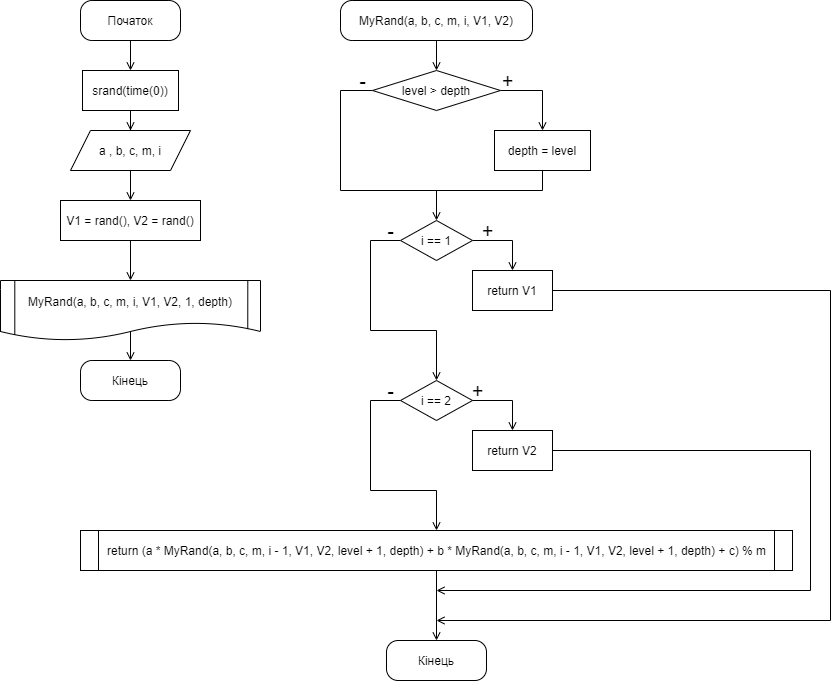

The diagram above was exported from draw.io. Its source (the exported page's mxGraphModel, read from the mxfile embedded in the PNG):
<mxGraphModel dx="1422" dy="822" grid="1" gridSize="10" guides="1" tooltips="1" connect="1" arrows="1" fold="1" page="1" pageScale="1" pageWidth="827" pageHeight="1169" math="0" shadow="0">
  <root>
    <mxCell id="0" />
    <mxCell id="1" parent="0" />
    <mxCell id="Z-TeZ9i3iYuy66JwtXEU-2" style="edgeStyle=orthogonalEdgeStyle;rounded=0;orthogonalLoop=1;jettySize=auto;html=1;entryX=0.5;entryY=0;entryDx=0;entryDy=0;endArrow=open;endFill=0;" parent="1" source="eCXglrXTNemc_Tjfnmme-1" target="Z-TeZ9i3iYuy66JwtXEU-1" edge="1">
      <mxGeometry relative="1" as="geometry" />
    </mxCell>
    <mxCell id="eCXglrXTNemc_Tjfnmme-1" value="Початок" style="rounded=1;whiteSpace=wrap;html=1;arcSize=29;" parent="1" vertex="1">
      <mxGeometry x="80" width="100" height="40" as="geometry" />
    </mxCell>
    <mxCell id="eCXglrXTNemc_Tjfnmme-8" style="edgeStyle=orthogonalEdgeStyle;rounded=0;orthogonalLoop=1;jettySize=auto;html=1;entryX=0.5;entryY=0;entryDx=0;entryDy=0;endArrow=open;endFill=0;" parent="1" source="eCXglrXTNemc_Tjfnmme-3" target="eCXglrXTNemc_Tjfnmme-5" edge="1">
      <mxGeometry relative="1" as="geometry" />
    </mxCell>
    <mxCell id="eCXglrXTNemc_Tjfnmme-3" value="V1 = rand(), V2 = rand()" style="rounded=0;whiteSpace=wrap;html=1;" parent="1" vertex="1">
      <mxGeometry x="60" y="200" width="140" height="40" as="geometry" />
    </mxCell>
    <mxCell id="eCXglrXTNemc_Tjfnmme-16" style="edgeStyle=orthogonalEdgeStyle;rounded=0;orthogonalLoop=1;jettySize=auto;html=1;entryX=0.5;entryY=0;entryDx=0;entryDy=0;endArrow=open;endFill=0;exitX=0.5;exitY=0.851;exitDx=0;exitDy=0;exitPerimeter=0;" parent="1" source="eCXglrXTNemc_Tjfnmme-5" target="eCXglrXTNemc_Tjfnmme-15" edge="1">
      <mxGeometry relative="1" as="geometry" />
    </mxCell>
    <mxCell id="eCXglrXTNemc_Tjfnmme-5" value="MyRand(a, b, c, m, i, V1, V2, 1, depth)" style="shape=document;whiteSpace=wrap;html=1;boundedLbl=1;" parent="1" vertex="1">
      <mxGeometry y="280" width="260" height="60" as="geometry" />
    </mxCell>
    <mxCell id="eCXglrXTNemc_Tjfnmme-12" style="edgeStyle=orthogonalEdgeStyle;rounded=0;orthogonalLoop=1;jettySize=auto;html=1;entryX=0.5;entryY=0;entryDx=0;entryDy=0;endArrow=open;endFill=0;" parent="1" source="eCXglrXTNemc_Tjfnmme-9" target="eCXglrXTNemc_Tjfnmme-3" edge="1">
      <mxGeometry relative="1" as="geometry" />
    </mxCell>
    <mxCell id="eCXglrXTNemc_Tjfnmme-9" value="a , b, c, m, i" style="shape=parallelogram;perimeter=parallelogramPerimeter;whiteSpace=wrap;html=1;fixedSize=1;" parent="1" vertex="1">
      <mxGeometry x="70" y="130" width="120" height="40" as="geometry" />
    </mxCell>
    <mxCell id="eCXglrXTNemc_Tjfnmme-13" value="" style="endArrow=none;html=1;rounded=0;edgeStyle=orthogonalEdgeStyle;exitX=0.951;exitY=0.81;exitDx=0;exitDy=0;exitPerimeter=0;" parent="1" source="eCXglrXTNemc_Tjfnmme-5" edge="1">
      <mxGeometry width="50" height="50" relative="1" as="geometry">
        <mxPoint x="219.39999999999998" y="328.5" as="sourcePoint" />
        <mxPoint x="219" y="280" as="targetPoint" />
        <Array as="points">
          <mxPoint x="247" y="280" />
        </Array>
      </mxGeometry>
    </mxCell>
    <mxCell id="eCXglrXTNemc_Tjfnmme-14" value="" style="endArrow=none;html=1;rounded=0;edgeStyle=orthogonalEdgeStyle;exitX=0.055;exitY=0.906;exitDx=0;exitDy=0;exitPerimeter=0;" parent="1" source="eCXglrXTNemc_Tjfnmme-5" edge="1">
      <mxGeometry width="50" height="50" relative="1" as="geometry">
        <mxPoint x="40.39999999999998" y="328.5" as="sourcePoint" />
        <mxPoint x="40" y="280" as="targetPoint" />
        <Array as="points">
          <mxPoint x="14" y="280" />
        </Array>
      </mxGeometry>
    </mxCell>
    <mxCell id="eCXglrXTNemc_Tjfnmme-15" value="Кінець" style="rounded=1;whiteSpace=wrap;html=1;arcSize=29;" parent="1" vertex="1">
      <mxGeometry x="80" y="360" width="100" height="40" as="geometry" />
    </mxCell>
    <mxCell id="6IpB5thsmVCKmZFsbpDR-2" style="edgeStyle=orthogonalEdgeStyle;rounded=0;orthogonalLoop=1;jettySize=auto;html=1;endArrow=open;endFill=0;" parent="1" source="eCXglrXTNemc_Tjfnmme-17" target="6IpB5thsmVCKmZFsbpDR-1" edge="1">
      <mxGeometry relative="1" as="geometry" />
    </mxCell>
    <mxCell id="eCXglrXTNemc_Tjfnmme-17" value="MyRand(a, b, c, m, i, V1, V2)" style="rounded=1;whiteSpace=wrap;html=1;arcSize=29;" parent="1" vertex="1">
      <mxGeometry x="340" width="192" height="40" as="geometry" />
    </mxCell>
    <mxCell id="eCXglrXTNemc_Tjfnmme-21" style="edgeStyle=orthogonalEdgeStyle;rounded=0;orthogonalLoop=1;jettySize=auto;html=1;entryX=0.5;entryY=0;entryDx=0;entryDy=0;endArrow=open;endFill=0;" parent="1" source="eCXglrXTNemc_Tjfnmme-18" target="eCXglrXTNemc_Tjfnmme-20" edge="1">
      <mxGeometry relative="1" as="geometry">
        <Array as="points">
          <mxPoint x="512" y="240" />
        </Array>
      </mxGeometry>
    </mxCell>
    <mxCell id="eCXglrXTNemc_Tjfnmme-23" style="edgeStyle=orthogonalEdgeStyle;rounded=0;orthogonalLoop=1;jettySize=auto;html=1;entryX=0.5;entryY=0;entryDx=0;entryDy=0;endArrow=open;endFill=0;" parent="1" source="eCXglrXTNemc_Tjfnmme-18" target="eCXglrXTNemc_Tjfnmme-22" edge="1">
      <mxGeometry relative="1" as="geometry">
        <Array as="points">
          <mxPoint x="370" y="240" />
          <mxPoint x="370" y="330" />
          <mxPoint x="436" y="330" />
        </Array>
      </mxGeometry>
    </mxCell>
    <mxCell id="eCXglrXTNemc_Tjfnmme-18" value="i == 1" style="rhombus;whiteSpace=wrap;html=1;" parent="1" vertex="1">
      <mxGeometry x="400" y="220" width="72" height="40" as="geometry" />
    </mxCell>
    <mxCell id="n_jxDehuJR4r4bAphTGy-1" style="edgeStyle=orthogonalEdgeStyle;rounded=0;orthogonalLoop=1;jettySize=auto;html=1;exitX=1;exitY=0.5;exitDx=0;exitDy=0;endArrow=open;endFill=0;" edge="1" parent="1" source="eCXglrXTNemc_Tjfnmme-20">
      <mxGeometry relative="1" as="geometry">
        <mxPoint x="436" y="620" as="targetPoint" />
        <mxPoint x="468" y="290" as="sourcePoint" />
        <Array as="points">
          <mxPoint x="830" y="290" />
          <mxPoint x="830" y="620" />
        </Array>
      </mxGeometry>
    </mxCell>
    <mxCell id="eCXglrXTNemc_Tjfnmme-20" value="return V1" style="rounded=0;whiteSpace=wrap;html=1;" parent="1" vertex="1">
      <mxGeometry x="472" y="270" width="80" height="40" as="geometry" />
    </mxCell>
    <mxCell id="eCXglrXTNemc_Tjfnmme-22" value="i == 2" style="rhombus;whiteSpace=wrap;html=1;" parent="1" vertex="1">
      <mxGeometry x="400" y="380" width="72" height="40" as="geometry" />
    </mxCell>
    <mxCell id="eCXglrXTNemc_Tjfnmme-25" style="edgeStyle=orthogonalEdgeStyle;rounded=0;orthogonalLoop=1;jettySize=auto;html=1;entryX=0.5;entryY=0;entryDx=0;entryDy=0;endArrow=open;endFill=0;" parent="1" target="eCXglrXTNemc_Tjfnmme-28" edge="1">
      <mxGeometry relative="1" as="geometry">
        <mxPoint x="472" y="400" as="sourcePoint" />
        <Array as="points">
          <mxPoint x="512" y="400" />
        </Array>
      </mxGeometry>
    </mxCell>
    <mxCell id="eCXglrXTNemc_Tjfnmme-26" style="edgeStyle=orthogonalEdgeStyle;rounded=0;orthogonalLoop=1;jettySize=auto;html=1;endArrow=open;endFill=0;entryX=0.5;entryY=0;entryDx=0;entryDy=0;" parent="1" target="eCXglrXTNemc_Tjfnmme-30" edge="1">
      <mxGeometry relative="1" as="geometry">
        <mxPoint x="400" y="400" as="sourcePoint" />
        <mxPoint x="436" y="545" as="targetPoint" />
        <Array as="points">
          <mxPoint x="370" y="400" />
          <mxPoint x="370" y="490" />
          <mxPoint x="436" y="490" />
        </Array>
      </mxGeometry>
    </mxCell>
    <mxCell id="n_jxDehuJR4r4bAphTGy-2" style="edgeStyle=orthogonalEdgeStyle;rounded=0;orthogonalLoop=1;jettySize=auto;html=1;endArrow=open;endFill=0;exitX=1;exitY=0.5;exitDx=0;exitDy=0;" edge="1" parent="1" source="eCXglrXTNemc_Tjfnmme-28">
      <mxGeometry relative="1" as="geometry">
        <mxPoint x="436" y="590" as="targetPoint" />
        <mxPoint x="468" y="450" as="sourcePoint" />
        <Array as="points">
          <mxPoint x="810" y="450" />
          <mxPoint x="810" y="590" />
        </Array>
      </mxGeometry>
    </mxCell>
    <mxCell id="eCXglrXTNemc_Tjfnmme-28" value="return V2" style="rounded=0;whiteSpace=wrap;html=1;" parent="1" vertex="1">
      <mxGeometry x="472" y="430" width="80" height="40" as="geometry" />
    </mxCell>
    <mxCell id="eCXglrXTNemc_Tjfnmme-34" style="edgeStyle=orthogonalEdgeStyle;rounded=0;orthogonalLoop=1;jettySize=auto;html=1;entryX=0.5;entryY=0;entryDx=0;entryDy=0;endArrow=open;endFill=0;" parent="1" source="eCXglrXTNemc_Tjfnmme-30" target="eCXglrXTNemc_Tjfnmme-31" edge="1">
      <mxGeometry relative="1" as="geometry" />
    </mxCell>
    <mxCell id="eCXglrXTNemc_Tjfnmme-30" value="&lt;span&gt;return&amp;nbsp;(a * MyRand(a, b, c, m, i - 1, V1, V2, level + 1, depth) + b * MyRand(a, b, c, m, i - 1, V1, V2, level + 1, depth) + c) % m&lt;/span&gt;" style="shape=process;whiteSpace=wrap;html=1;backgroundOutline=1;size=0.024725274725274724;" parent="1" vertex="1">
      <mxGeometry x="80" y="530" width="712" height="40" as="geometry" />
    </mxCell>
    <mxCell id="eCXglrXTNemc_Tjfnmme-31" value="Кінець" style="rounded=1;whiteSpace=wrap;html=1;arcSize=29;" parent="1" vertex="1">
      <mxGeometry x="386" y="640" width="100" height="40" as="geometry" />
    </mxCell>
    <mxCell id="eCXglrXTNemc_Tjfnmme-41" value="&lt;font style=&quot;font-size: 20px&quot;&gt;+&lt;/font&gt;" style="text;html=1;align=center;verticalAlign=middle;resizable=0;points=[];autosize=1;strokeColor=none;fillColor=none;" parent="1" vertex="1">
      <mxGeometry x="472" y="220" width="30" height="20" as="geometry" />
    </mxCell>
    <mxCell id="eCXglrXTNemc_Tjfnmme-42" value="&lt;font style=&quot;font-size: 20px&quot;&gt;-&lt;/font&gt;" style="text;html=1;align=center;verticalAlign=middle;resizable=0;points=[];autosize=1;strokeColor=none;fillColor=none;" parent="1" vertex="1">
      <mxGeometry x="380" y="220" width="20" height="20" as="geometry" />
    </mxCell>
    <mxCell id="eCXglrXTNemc_Tjfnmme-43" value="&lt;font style=&quot;font-size: 20px&quot;&gt;+&lt;/font&gt;" style="text;html=1;align=center;verticalAlign=middle;resizable=0;points=[];autosize=1;strokeColor=none;fillColor=none;" parent="1" vertex="1">
      <mxGeometry x="462" y="380" width="30" height="20" as="geometry" />
    </mxCell>
    <mxCell id="eCXglrXTNemc_Tjfnmme-44" value="&lt;font style=&quot;font-size: 20px&quot;&gt;-&lt;/font&gt;" style="text;html=1;align=center;verticalAlign=middle;resizable=0;points=[];autosize=1;strokeColor=none;fillColor=none;" parent="1" vertex="1">
      <mxGeometry x="380" y="380" width="20" height="20" as="geometry" />
    </mxCell>
    <mxCell id="6IpB5thsmVCKmZFsbpDR-4" style="edgeStyle=orthogonalEdgeStyle;rounded=0;orthogonalLoop=1;jettySize=auto;html=1;entryX=0.5;entryY=0;entryDx=0;entryDy=0;endArrow=open;endFill=0;" parent="1" source="6IpB5thsmVCKmZFsbpDR-1" target="6IpB5thsmVCKmZFsbpDR-3" edge="1">
      <mxGeometry relative="1" as="geometry">
        <Array as="points">
          <mxPoint x="542" y="90" />
        </Array>
      </mxGeometry>
    </mxCell>
    <mxCell id="6IpB5thsmVCKmZFsbpDR-5" style="edgeStyle=orthogonalEdgeStyle;rounded=0;orthogonalLoop=1;jettySize=auto;html=1;endArrow=open;endFill=0;" parent="1" source="6IpB5thsmVCKmZFsbpDR-1" target="eCXglrXTNemc_Tjfnmme-18" edge="1">
      <mxGeometry relative="1" as="geometry">
        <Array as="points">
          <mxPoint x="340" y="90" />
          <mxPoint x="340" y="190" />
          <mxPoint x="436" y="190" />
        </Array>
      </mxGeometry>
    </mxCell>
    <mxCell id="6IpB5thsmVCKmZFsbpDR-1" value="level &amp;gt; depth" style="rhombus;whiteSpace=wrap;html=1;" parent="1" vertex="1">
      <mxGeometry x="372" y="70" width="128" height="40" as="geometry" />
    </mxCell>
    <mxCell id="6IpB5thsmVCKmZFsbpDR-6" style="edgeStyle=orthogonalEdgeStyle;rounded=0;orthogonalLoop=1;jettySize=auto;html=1;endArrow=none;endFill=0;" parent="1" source="6IpB5thsmVCKmZFsbpDR-3" edge="1">
      <mxGeometry relative="1" as="geometry">
        <mxPoint x="420" y="190" as="targetPoint" />
        <Array as="points">
          <mxPoint x="542" y="190" />
        </Array>
      </mxGeometry>
    </mxCell>
    <mxCell id="6IpB5thsmVCKmZFsbpDR-3" value="depth = level" style="rounded=0;whiteSpace=wrap;html=1;" parent="1" vertex="1">
      <mxGeometry x="494" y="130" width="96" height="40" as="geometry" />
    </mxCell>
    <mxCell id="6IpB5thsmVCKmZFsbpDR-7" value="&lt;font style=&quot;font-size: 20px&quot;&gt;+&lt;/font&gt;" style="text;html=1;align=center;verticalAlign=middle;resizable=0;points=[];autosize=1;strokeColor=none;fillColor=none;" parent="1" vertex="1">
      <mxGeometry x="492" y="70" width="30" height="20" as="geometry" />
    </mxCell>
    <mxCell id="6IpB5thsmVCKmZFsbpDR-8" value="&lt;font style=&quot;font-size: 20px&quot;&gt;-&lt;/font&gt;" style="text;html=1;align=center;verticalAlign=middle;resizable=0;points=[];autosize=1;strokeColor=none;fillColor=none;" parent="1" vertex="1">
      <mxGeometry x="352" y="70" width="20" height="20" as="geometry" />
    </mxCell>
    <mxCell id="Z-TeZ9i3iYuy66JwtXEU-3" style="edgeStyle=orthogonalEdgeStyle;rounded=0;orthogonalLoop=1;jettySize=auto;html=1;entryX=0.5;entryY=0;entryDx=0;entryDy=0;endArrow=open;endFill=0;" parent="1" source="Z-TeZ9i3iYuy66JwtXEU-1" target="eCXglrXTNemc_Tjfnmme-9" edge="1">
      <mxGeometry relative="1" as="geometry" />
    </mxCell>
    <mxCell id="Z-TeZ9i3iYuy66JwtXEU-1" value="srand(time(0))" style="rounded=0;whiteSpace=wrap;html=1;" parent="1" vertex="1">
      <mxGeometry x="82" y="70" width="96" height="40" as="geometry" />
    </mxCell>
  </root>
</mxGraphModel>